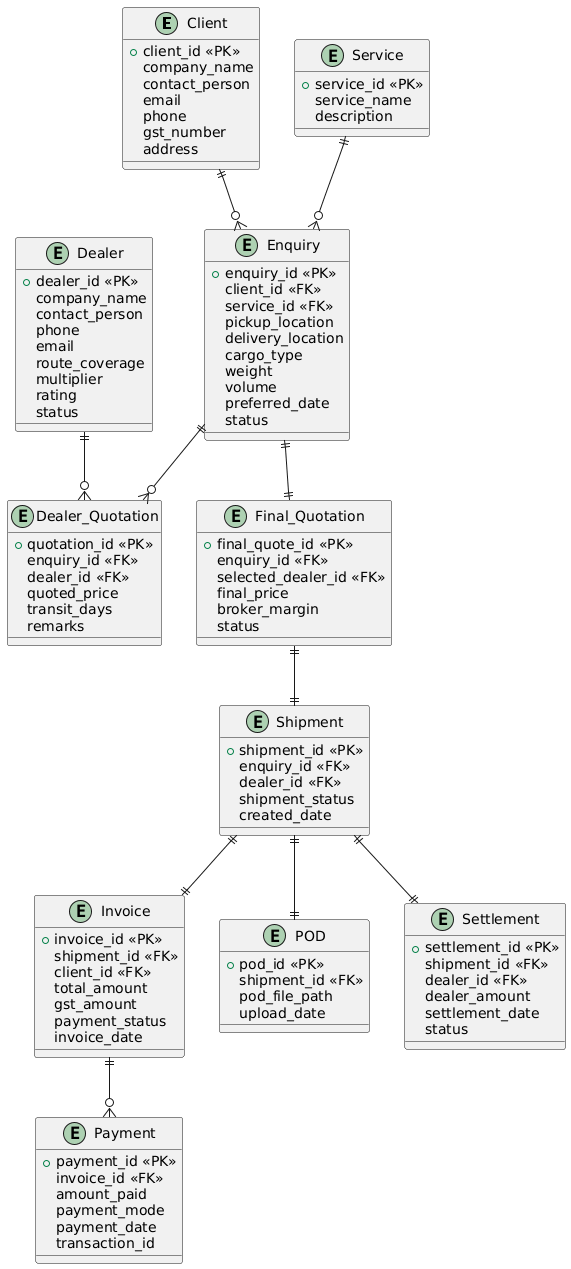

The diagram above was rendered by PlantUML. Its source (embedded in the PNG):
@startuml
entity Client {
  +client_id <<PK>>
  company_name
  contact_person
  email
  phone
  gst_number
  address
}

entity Service {
  +service_id <<PK>>
  service_name
  description
}

entity Dealer {
  +dealer_id <<PK>>
  company_name
  contact_person
  phone
  email
  route_coverage
  multiplier
  rating
  status
}

entity Enquiry {
  +enquiry_id <<PK>>
  client_id <<FK>>
  service_id <<FK>>
  pickup_location
  delivery_location
  cargo_type
  weight
  volume
  preferred_date
  status
}

entity Dealer_Quotation {
  +quotation_id <<PK>>
  enquiry_id <<FK>>
  dealer_id <<FK>>
  quoted_price
  transit_days
  remarks
}

entity Final_Quotation {
  +final_quote_id <<PK>>
  enquiry_id <<FK>>
  selected_dealer_id <<FK>>
  final_price
  broker_margin
  status
}

entity Shipment {
  +shipment_id <<PK>>
  enquiry_id <<FK>>
  dealer_id <<FK>>
  shipment_status
  created_date
}

entity Invoice {
  +invoice_id <<PK>>
  shipment_id <<FK>>
  client_id <<FK>>
  total_amount
  gst_amount
  payment_status
  invoice_date
}

entity Payment {
  +payment_id <<PK>>
  invoice_id <<FK>>
  amount_paid
  payment_mode
  payment_date
  transaction_id
}

entity POD {
  +pod_id <<PK>>
  shipment_id <<FK>>
  pod_file_path
  upload_date
}

entity Settlement {
  +settlement_id <<PK>>
  shipment_id <<FK>>
  dealer_id <<FK>>
  dealer_amount
  settlement_date
  status
}

Client ||--o{ Enquiry
Service ||--o{ Enquiry
Enquiry ||--o{ Dealer_Quotation
Dealer ||--o{ Dealer_Quotation
Enquiry ||--|| Final_Quotation
Final_Quotation ||--|| Shipment
Shipment ||--|| Invoice
Invoice ||--o{ Payment
Shipment ||--|| POD
Shipment ||--|| Settlement
@enduml